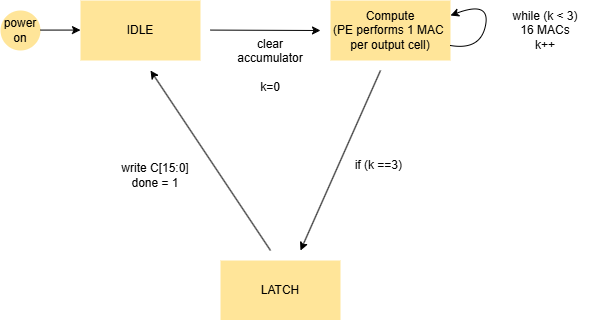

The diagram above was exported from draw.io. Its source (the exported page's mxGraphModel, read from the mxfile embedded in the PNG):
<mxGraphModel dx="1178" dy="654" grid="1" gridSize="10" guides="1" tooltips="1" connect="1" arrows="1" fold="1" page="1" pageScale="1" pageWidth="850" pageHeight="1100" math="0" shadow="0">
  <root>
    <mxCell id="0" />
    <mxCell id="1" parent="0" />
    <mxCell id="95V1Scu_HxM35nhIy-iQ-1" parent="1" style="rounded=0;whiteSpace=wrap;html=1;fillColor=light-dark(#F5F5F5,#FFE599);strokeColor=none;fontColor=light-dark(#333333,#000000);" value="IDLE" vertex="1">
      <mxGeometry height="60" width="120" x="190" y="290" as="geometry" />
    </mxCell>
    <mxCell id="95V1Scu_HxM35nhIy-iQ-2" parent="1" style="ellipse;whiteSpace=wrap;html=1;aspect=fixed;fillColor=light-dark(#B0E3E6,#FFE599);strokeColor=none;fontColor=light-dark(#000000,#000000);" value="power&lt;div&gt;on&lt;/div&gt;" vertex="1">
      <mxGeometry height="40" width="40" x="110" y="300" as="geometry" />
    </mxCell>
    <mxCell id="95V1Scu_HxM35nhIy-iQ-4" edge="1" parent="1" style="endArrow=classic;html=1;rounded=0;strokeColor=light-dark(#000000,#030303);" value="">
      <mxGeometry height="50" relative="1" width="50" as="geometry">
        <mxPoint x="320" y="319.58" as="sourcePoint" />
        <mxPoint x="430" y="320" as="targetPoint" />
      </mxGeometry>
    </mxCell>
    <mxCell id="95V1Scu_HxM35nhIy-iQ-9" parent="1" style="rounded=0;whiteSpace=wrap;html=1;fillColor=light-dark(#B1DDF0,#FFE599);strokeColor=none;fontColor=light-dark(#000000,#000000);" value="Compute&lt;div&gt;(PE performs 1 MAC&amp;nbsp;&lt;/div&gt;&lt;div&gt;per output cell)&lt;/div&gt;" vertex="1">
      <mxGeometry height="60" width="120" x="440" y="290" as="geometry" />
    </mxCell>
    <mxCell id="95V1Scu_HxM35nhIy-iQ-10" edge="1" parent="1" source="95V1Scu_HxM35nhIy-iQ-9" style="curved=1;endArrow=classic;html=1;rounded=0;entryX=1;entryY=0.25;entryDx=0;entryDy=0;exitX=1;exitY=0.75;exitDx=0;exitDy=0;strokeColor=light-dark(#000000,#000000);" target="95V1Scu_HxM35nhIy-iQ-9" value="">
      <mxGeometry height="50" relative="1" width="50" as="geometry">
        <Array as="points">
          <mxPoint x="590" y="340" />
          <mxPoint x="600" y="290" />
        </Array>
        <mxPoint x="560" y="440" as="sourcePoint" />
        <mxPoint x="570" y="395" as="targetPoint" />
      </mxGeometry>
    </mxCell>
    <mxCell id="95V1Scu_HxM35nhIy-iQ-11" parent="1" style="text;html=1;whiteSpace=wrap;strokeColor=none;fillColor=none;align=center;verticalAlign=middle;rounded=0;" value="&lt;font style=&quot;color: light-dark(rgb(0, 0, 0), rgb(0, 0, 0));&quot;&gt;while (k &amp;lt; 3)&lt;/font&gt;&lt;div&gt;&lt;font style=&quot;color: light-dark(rgb(0, 0, 0), rgb(0, 0, 0));&quot;&gt;16 MACs&lt;/font&gt;&lt;/div&gt;&lt;div&gt;&lt;font style=&quot;color: light-dark(rgb(0, 0, 0), rgb(0, 0, 0));&quot;&gt;k++&lt;/font&gt;&lt;/div&gt;" vertex="1">
      <mxGeometry height="30" width="90" x="610" y="305" as="geometry" />
    </mxCell>
    <mxCell id="95V1Scu_HxM35nhIy-iQ-12" edge="1" parent="1" style="endArrow=classic;html=1;rounded=0;strokeColor=light-dark(#000000,#000000);" value="">
      <mxGeometry height="50" relative="1" width="50" as="geometry">
        <mxPoint x="490" y="360" as="sourcePoint" />
        <mxPoint x="410" y="540" as="targetPoint" />
      </mxGeometry>
    </mxCell>
    <mxCell id="95V1Scu_HxM35nhIy-iQ-15" edge="1" parent="1" style="edgeStyle=none;rounded=1;orthogonalLoop=1;jettySize=auto;html=1;curved=0;strokeColor=light-dark(#000000,#000000);fontColor=light-dark(#000000,#000000);">
      <mxGeometry relative="1" as="geometry">
        <mxPoint x="380" y="540" as="sourcePoint" />
        <mxPoint x="260" y="360" as="targetPoint" />
      </mxGeometry>
    </mxCell>
    <mxCell id="95V1Scu_HxM35nhIy-iQ-13" parent="1" style="rounded=0;whiteSpace=wrap;html=1;fillColor=light-dark(#DAE8FC,#FFE599);strokeColor=none;fontColor=light-dark(#000000,#000000);" value="LATCH" vertex="1">
      <mxGeometry height="60" width="120" x="330" y="550" as="geometry" />
    </mxCell>
    <mxCell id="95V1Scu_HxM35nhIy-iQ-14" parent="1" style="text;html=1;whiteSpace=wrap;strokeColor=none;fillColor=none;align=center;verticalAlign=middle;rounded=0;fontColor=light-dark(#000000,#000000);" value="if (k ==3)&amp;nbsp;" vertex="1">
      <mxGeometry height="30" width="60" x="460" y="440" as="geometry" />
    </mxCell>
    <mxCell id="95V1Scu_HxM35nhIy-iQ-16" parent="1" style="text;html=1;whiteSpace=wrap;strokeColor=none;fillColor=none;align=center;verticalAlign=middle;rounded=0;fontColor=light-dark(#000000,#000000);" value="write C[15:0]&lt;div&gt;done = 1&lt;/div&gt;" vertex="1">
      <mxGeometry height="30" width="90" x="220" y="450" as="geometry" />
    </mxCell>
    <mxCell id="95V1Scu_HxM35nhIy-iQ-17" edge="1" parent="1" source="95V1Scu_HxM35nhIy-iQ-16" style="edgeStyle=none;rounded=0;orthogonalLoop=1;jettySize=auto;html=1;exitX=0.5;exitY=0;exitDx=0;exitDy=0;" target="95V1Scu_HxM35nhIy-iQ-16">
      <mxGeometry relative="1" as="geometry" />
    </mxCell>
    <mxCell id="95V1Scu_HxM35nhIy-iQ-19" parent="1" style="text;html=1;whiteSpace=wrap;strokeColor=none;fillColor=none;align=center;verticalAlign=middle;rounded=0;fontColor=light-dark(#000000,#000000);" value="clear accumulator&lt;div&gt;&lt;br&gt;&lt;/div&gt;&lt;div&gt;k=0&lt;/div&gt;" vertex="1">
      <mxGeometry height="30" width="60" x="350" y="340" as="geometry" />
    </mxCell>
    <mxCell id="95V1Scu_HxM35nhIy-iQ-24" edge="1" parent="1" style="edgeStyle=none;rounded=1;orthogonalLoop=1;jettySize=auto;html=1;curved=0;strokeColor=light-dark(#000000,#000000);fontColor=light-dark(#000000,#000000);">
      <mxGeometry relative="1" as="geometry">
        <mxPoint x="150" y="319.58" as="sourcePoint" />
        <mxPoint x="190" y="319.58" as="targetPoint" />
      </mxGeometry>
    </mxCell>
  </root>
</mxGraphModel>